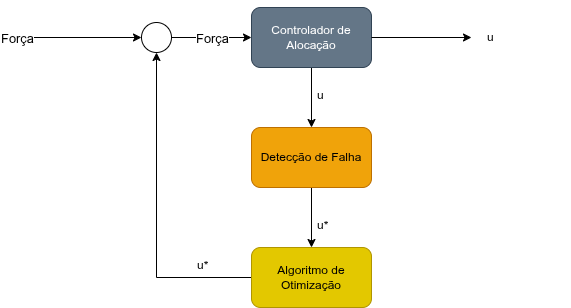

The diagram above was exported from draw.io. Its source (the exported page's mxGraphModel, read from the mxfile embedded in the PNG):
<mxGraphModel dx="1356" dy="764" grid="1" gridSize="10" guides="1" tooltips="1" connect="1" arrows="1" fold="1" page="1" pageScale="1" pageWidth="827" pageHeight="1169" math="0" shadow="0">
  <root>
    <mxCell id="0" />
    <mxCell id="1" parent="0" />
    <mxCell id="dWHxnRjEcwkatwjlkdAl-15" value="" style="edgeStyle=orthogonalEdgeStyle;rounded=0;orthogonalLoop=1;jettySize=auto;html=1;" parent="1" target="dWHxnRjEcwkatwjlkdAl-8" edge="1">
      <mxGeometry relative="1" as="geometry">
        <mxPoint x="340" y="300" as="sourcePoint" />
      </mxGeometry>
    </mxCell>
    <mxCell id="_mjdXc-Qmvw7JIHlEHed-6" value="&lt;h3&gt;&lt;span style=&quot;font-weight: normal;&quot;&gt;Força&lt;/span&gt;&lt;/h3&gt;" style="edgeLabel;html=1;align=center;verticalAlign=middle;resizable=0;points=[];" parent="dWHxnRjEcwkatwjlkdAl-15" vertex="1" connectable="0">
      <mxGeometry y="-1" relative="1" as="geometry">
        <mxPoint x="-70" y="-1" as="offset" />
      </mxGeometry>
    </mxCell>
    <mxCell id="dWHxnRjEcwkatwjlkdAl-22" value="" style="edgeStyle=orthogonalEdgeStyle;rounded=0;orthogonalLoop=1;jettySize=auto;html=1;" parent="1" source="dWHxnRjEcwkatwjlkdAl-3" target="dWHxnRjEcwkatwjlkdAl-20" edge="1">
      <mxGeometry relative="1" as="geometry" />
    </mxCell>
    <mxCell id="dWHxnRjEcwkatwjlkdAl-3" value="Controlador de Alocação" style="rounded=1;whiteSpace=wrap;html=1;fillColor=#647687;fontColor=#ffffff;strokeColor=#314354;" parent="1" vertex="1">
      <mxGeometry x="560" y="270" width="120" height="60" as="geometry" />
    </mxCell>
    <mxCell id="dWHxnRjEcwkatwjlkdAl-12" style="edgeStyle=orthogonalEdgeStyle;rounded=0;orthogonalLoop=1;jettySize=auto;html=1;entryX=0.5;entryY=1;entryDx=0;entryDy=0;" parent="1" source="dWHxnRjEcwkatwjlkdAl-4" target="dWHxnRjEcwkatwjlkdAl-8" edge="1">
      <mxGeometry relative="1" as="geometry">
        <mxPoint x="480" y="320" as="targetPoint" />
      </mxGeometry>
    </mxCell>
    <mxCell id="dWHxnRjEcwkatwjlkdAl-4" value="Algoritmo de Otimização" style="rounded=1;whiteSpace=wrap;html=1;fillColor=#e3c800;fontColor=#000000;strokeColor=#B09500;" parent="1" vertex="1">
      <mxGeometry x="560" y="510" width="120" height="60" as="geometry" />
    </mxCell>
    <mxCell id="dWHxnRjEcwkatwjlkdAl-16" value="" style="edgeStyle=orthogonalEdgeStyle;rounded=0;orthogonalLoop=1;jettySize=auto;html=1;" parent="1" source="dWHxnRjEcwkatwjlkdAl-8" target="dWHxnRjEcwkatwjlkdAl-3" edge="1">
      <mxGeometry relative="1" as="geometry" />
    </mxCell>
    <mxCell id="_mjdXc-Qmvw7JIHlEHed-5" value="&lt;h3&gt;&lt;span style=&quot;font-weight: normal;&quot;&gt;Força&lt;/span&gt;&lt;/h3&gt;" style="edgeLabel;html=1;align=center;verticalAlign=middle;resizable=0;points=[];" parent="dWHxnRjEcwkatwjlkdAl-16" vertex="1" connectable="0">
      <mxGeometry x="-0.3111" y="-1" relative="1" as="geometry">
        <mxPoint x="12" y="-1" as="offset" />
      </mxGeometry>
    </mxCell>
    <mxCell id="dWHxnRjEcwkatwjlkdAl-8" value="" style="ellipse;whiteSpace=wrap;html=1;aspect=fixed;" parent="1" vertex="1">
      <mxGeometry x="450" y="285" width="30" height="30" as="geometry" />
    </mxCell>
    <mxCell id="dWHxnRjEcwkatwjlkdAl-17" value="" style="endArrow=classic;html=1;rounded=0;exitX=1;exitY=0.5;exitDx=0;exitDy=0;" parent="1" source="dWHxnRjEcwkatwjlkdAl-3" edge="1">
      <mxGeometry width="50" height="50" relative="1" as="geometry">
        <mxPoint x="777" y="285" as="sourcePoint" />
        <mxPoint x="780" y="300" as="targetPoint" />
      </mxGeometry>
    </mxCell>
    <mxCell id="dWHxnRjEcwkatwjlkdAl-19" value="u" style="text;strokeColor=none;fillColor=none;align=left;verticalAlign=middle;spacingLeft=4;spacingRight=4;overflow=hidden;points=[[0,0.5],[1,0.5]];portConstraint=eastwest;rotatable=0;whiteSpace=wrap;html=1;" parent="1" vertex="1">
      <mxGeometry x="790" y="262.5" width="90" height="75" as="geometry" />
    </mxCell>
    <mxCell id="dWHxnRjEcwkatwjlkdAl-23" value="" style="edgeStyle=orthogonalEdgeStyle;rounded=0;orthogonalLoop=1;jettySize=auto;html=1;" parent="1" source="dWHxnRjEcwkatwjlkdAl-20" target="dWHxnRjEcwkatwjlkdAl-4" edge="1">
      <mxGeometry relative="1" as="geometry" />
    </mxCell>
    <mxCell id="dWHxnRjEcwkatwjlkdAl-20" value="Detecção de Falha" style="rounded=1;whiteSpace=wrap;html=1;fillColor=#f0a30a;fontColor=#000000;strokeColor=#BD7000;" parent="1" vertex="1">
      <mxGeometry x="560" y="390" width="120" height="60" as="geometry" />
    </mxCell>
    <mxCell id="RpWrwbwnIWI9PwasFswd-1" value="u" style="text;strokeColor=none;fillColor=none;align=left;verticalAlign=middle;spacingLeft=4;spacingRight=4;overflow=hidden;points=[[0,0.5],[1,0.5]];portConstraint=eastwest;rotatable=0;whiteSpace=wrap;html=1;" parent="1" vertex="1">
      <mxGeometry x="620" y="320" width="90" height="75" as="geometry" />
    </mxCell>
    <mxCell id="RpWrwbwnIWI9PwasFswd-2" value="u*" style="text;strokeColor=none;fillColor=none;align=left;verticalAlign=middle;spacingLeft=4;spacingRight=4;overflow=hidden;points=[[0,0.5],[1,0.5]];portConstraint=eastwest;rotatable=0;whiteSpace=wrap;html=1;" parent="1" vertex="1">
      <mxGeometry x="620" y="450" width="90" height="75" as="geometry" />
    </mxCell>
    <mxCell id="RpWrwbwnIWI9PwasFswd-3" value="u*" style="text;strokeColor=none;fillColor=none;align=left;verticalAlign=middle;spacingLeft=4;spacingRight=4;overflow=hidden;points=[[0,0.5],[1,0.5]];portConstraint=eastwest;rotatable=0;whiteSpace=wrap;html=1;" parent="1" vertex="1">
      <mxGeometry x="500" y="490" width="90" height="75" as="geometry" />
    </mxCell>
  </root>
</mxGraphModel>